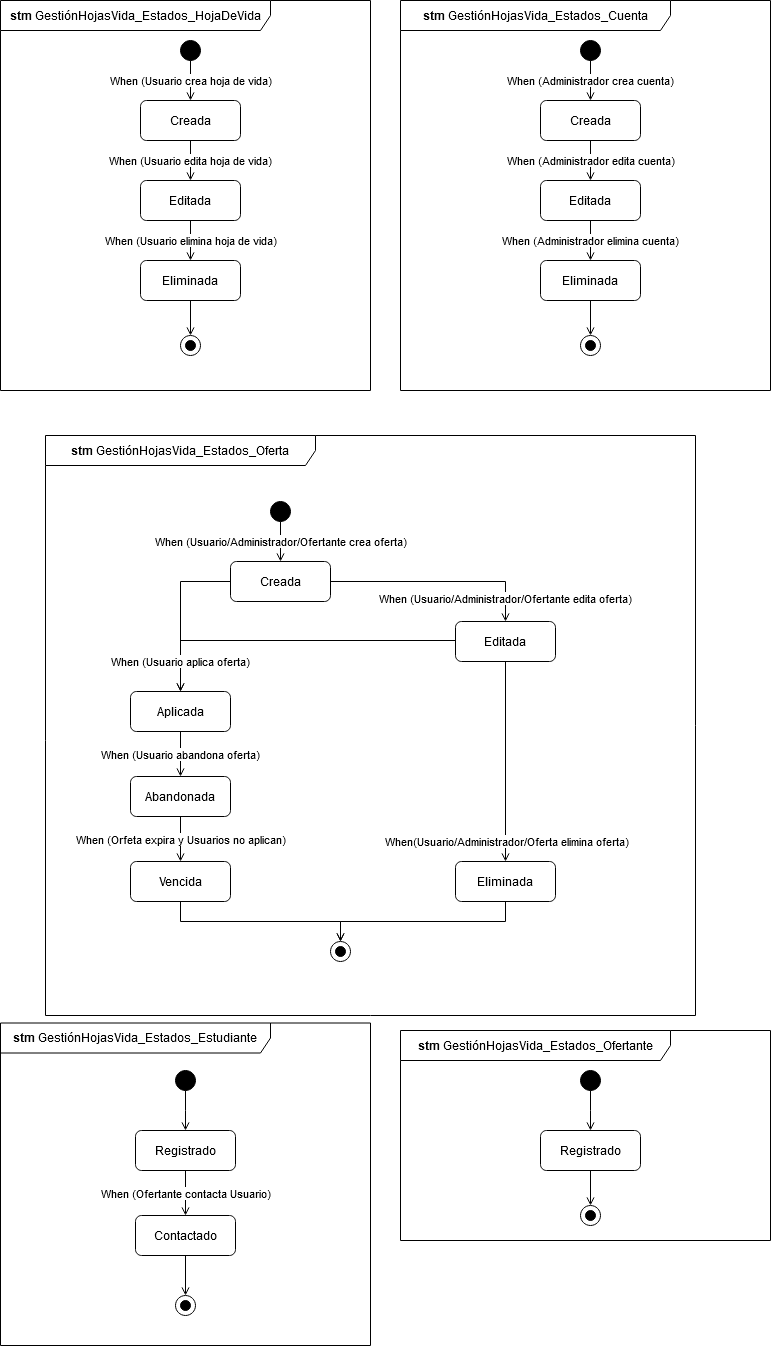

The diagram above was exported from draw.io. Its source (the exported page's mxGraphModel, read from the mxfile embedded in the PNG):
<mxGraphModel dx="868" dy="451" grid="1" gridSize="10" guides="1" tooltips="1" connect="1" arrows="1" fold="1" page="1" pageScale="1" pageWidth="1100" pageHeight="850" background="#ffffff" math="0" shadow="0">
  <root>
    <mxCell id="0" />
    <mxCell id="1" parent="0" />
    <mxCell id="YO4JoIQ3PpvjfvyNspI2-1" value="&lt;b&gt;stm &lt;/b&gt;GestiónHojasVida_Estados_HojaDeVida" style="shape=umlFrame;whiteSpace=wrap;html=1;width=270;height=30;" parent="1" vertex="1">
      <mxGeometry x="175" y="35" width="370" height="390" as="geometry" />
    </mxCell>
    <mxCell id="YO4JoIQ3PpvjfvyNspI2-6" value="When (Usuario crea hoja de vida)" style="edgeStyle=orthogonalEdgeStyle;rounded=0;orthogonalLoop=1;jettySize=auto;html=1;endArrow=open;endFill=0;" parent="1" source="YO4JoIQ3PpvjfvyNspI2-2" target="YO4JoIQ3PpvjfvyNspI2-3" edge="1">
      <mxGeometry relative="1" as="geometry">
        <Array as="points">
          <mxPoint x="365" y="115" />
          <mxPoint x="365" y="115" />
        </Array>
      </mxGeometry>
    </mxCell>
    <mxCell id="YO4JoIQ3PpvjfvyNspI2-2" value="" style="shape=ellipse;html=1;fillColor=#000000;fontSize=18;fontColor=#ffffff;" parent="1" vertex="1">
      <mxGeometry x="355" y="75" width="20" height="20" as="geometry" />
    </mxCell>
    <mxCell id="YO4JoIQ3PpvjfvyNspI2-11" value="When (Usuario edita hoja de vida)" style="edgeStyle=orthogonalEdgeStyle;rounded=0;orthogonalLoop=1;jettySize=auto;html=1;exitX=0.5;exitY=1;exitDx=0;exitDy=0;entryX=0.5;entryY=0;entryDx=0;entryDy=0;endArrow=open;endFill=0;" parent="1" source="YO4JoIQ3PpvjfvyNspI2-3" target="YO4JoIQ3PpvjfvyNspI2-4" edge="1">
      <mxGeometry relative="1" as="geometry" />
    </mxCell>
    <mxCell id="YO4JoIQ3PpvjfvyNspI2-3" value="Creada" style="shape=rect;rounded=1;html=1;whiteSpace=wrap;align=center;" parent="1" vertex="1">
      <mxGeometry x="315" y="135" width="100" height="40" as="geometry" />
    </mxCell>
    <mxCell id="YO4JoIQ3PpvjfvyNspI2-12" value="When (Usuario elimina hoja de vida)" style="edgeStyle=orthogonalEdgeStyle;rounded=0;orthogonalLoop=1;jettySize=auto;html=1;exitX=0.5;exitY=1;exitDx=0;exitDy=0;entryX=0.5;entryY=0;entryDx=0;entryDy=0;endArrow=open;endFill=0;" parent="1" source="YO4JoIQ3PpvjfvyNspI2-4" target="YO4JoIQ3PpvjfvyNspI2-5" edge="1">
      <mxGeometry relative="1" as="geometry" />
    </mxCell>
    <mxCell id="YO4JoIQ3PpvjfvyNspI2-4" value="Editada" style="shape=rect;rounded=1;html=1;whiteSpace=wrap;align=center;" parent="1" vertex="1">
      <mxGeometry x="315" y="215" width="100" height="40" as="geometry" />
    </mxCell>
    <mxCell id="YO4JoIQ3PpvjfvyNspI2-14" style="edgeStyle=orthogonalEdgeStyle;rounded=0;orthogonalLoop=1;jettySize=auto;html=1;exitX=0.5;exitY=1;exitDx=0;exitDy=0;entryX=0.5;entryY=0;entryDx=0;entryDy=0;entryPerimeter=0;endArrow=open;endFill=0;" parent="1" source="YO4JoIQ3PpvjfvyNspI2-5" target="YO4JoIQ3PpvjfvyNspI2-13" edge="1">
      <mxGeometry relative="1" as="geometry" />
    </mxCell>
    <mxCell id="YO4JoIQ3PpvjfvyNspI2-5" value="Eliminada" style="shape=rect;rounded=1;html=1;whiteSpace=wrap;align=center;" parent="1" vertex="1">
      <mxGeometry x="315" y="295" width="100" height="40" as="geometry" />
    </mxCell>
    <mxCell id="YO4JoIQ3PpvjfvyNspI2-13" value="" style="shape=mxgraph.sysml.actFinal;html=1;verticalLabelPosition=bottom;labelBackgroundColor=#ffffff;verticalAlign=top;" parent="1" vertex="1">
      <mxGeometry x="355" y="370" width="20" height="20" as="geometry" />
    </mxCell>
    <mxCell id="YO4JoIQ3PpvjfvyNspI2-25" value="&lt;b&gt;stm &lt;/b&gt;GestiónHojasVida_Estados_Cuenta" style="shape=umlFrame;whiteSpace=wrap;html=1;width=270;height=30;" parent="1" vertex="1">
      <mxGeometry x="575" y="35" width="370" height="390" as="geometry" />
    </mxCell>
    <mxCell id="YO4JoIQ3PpvjfvyNspI2-26" value="When (Administrador crea cuenta)" style="edgeStyle=orthogonalEdgeStyle;rounded=0;orthogonalLoop=1;jettySize=auto;html=1;endArrow=open;endFill=0;" parent="1" source="YO4JoIQ3PpvjfvyNspI2-27" target="YO4JoIQ3PpvjfvyNspI2-29" edge="1">
      <mxGeometry relative="1" as="geometry">
        <Array as="points">
          <mxPoint x="765" y="115" />
          <mxPoint x="765" y="115" />
        </Array>
      </mxGeometry>
    </mxCell>
    <mxCell id="YO4JoIQ3PpvjfvyNspI2-27" value="" style="shape=ellipse;html=1;fillColor=#000000;fontSize=18;fontColor=#ffffff;" parent="1" vertex="1">
      <mxGeometry x="755" y="75" width="20" height="20" as="geometry" />
    </mxCell>
    <mxCell id="YO4JoIQ3PpvjfvyNspI2-28" value="When (Administrador edita cuenta)" style="edgeStyle=orthogonalEdgeStyle;rounded=0;orthogonalLoop=1;jettySize=auto;html=1;exitX=0.5;exitY=1;exitDx=0;exitDy=0;entryX=0.5;entryY=0;entryDx=0;entryDy=0;endArrow=open;endFill=0;" parent="1" source="YO4JoIQ3PpvjfvyNspI2-29" target="YO4JoIQ3PpvjfvyNspI2-31" edge="1">
      <mxGeometry relative="1" as="geometry">
        <mxPoint as="offset" />
      </mxGeometry>
    </mxCell>
    <mxCell id="YO4JoIQ3PpvjfvyNspI2-29" value="Creada" style="shape=rect;rounded=1;html=1;whiteSpace=wrap;align=center;" parent="1" vertex="1">
      <mxGeometry x="715" y="135" width="100" height="40" as="geometry" />
    </mxCell>
    <mxCell id="YO4JoIQ3PpvjfvyNspI2-30" value="&lt;div&gt;When (Administrador elimina cuenta)&lt;/div&gt;" style="edgeStyle=orthogonalEdgeStyle;rounded=0;orthogonalLoop=1;jettySize=auto;html=1;exitX=0.5;exitY=1;exitDx=0;exitDy=0;entryX=0.5;entryY=0;entryDx=0;entryDy=0;endArrow=open;endFill=0;" parent="1" source="YO4JoIQ3PpvjfvyNspI2-31" target="YO4JoIQ3PpvjfvyNspI2-33" edge="1">
      <mxGeometry relative="1" as="geometry" />
    </mxCell>
    <mxCell id="YO4JoIQ3PpvjfvyNspI2-31" value="Editada" style="shape=rect;rounded=1;html=1;whiteSpace=wrap;align=center;" parent="1" vertex="1">
      <mxGeometry x="715" y="215" width="100" height="40" as="geometry" />
    </mxCell>
    <mxCell id="YO4JoIQ3PpvjfvyNspI2-32" style="edgeStyle=orthogonalEdgeStyle;rounded=0;orthogonalLoop=1;jettySize=auto;html=1;exitX=0.5;exitY=1;exitDx=0;exitDy=0;entryX=0.5;entryY=0;entryDx=0;entryDy=0;entryPerimeter=0;endArrow=open;endFill=0;" parent="1" source="YO4JoIQ3PpvjfvyNspI2-33" target="YO4JoIQ3PpvjfvyNspI2-34" edge="1">
      <mxGeometry relative="1" as="geometry" />
    </mxCell>
    <mxCell id="YO4JoIQ3PpvjfvyNspI2-33" value="Eliminada" style="shape=rect;rounded=1;html=1;whiteSpace=wrap;align=center;" parent="1" vertex="1">
      <mxGeometry x="715" y="295" width="100" height="40" as="geometry" />
    </mxCell>
    <mxCell id="YO4JoIQ3PpvjfvyNspI2-34" value="" style="shape=mxgraph.sysml.actFinal;html=1;verticalLabelPosition=bottom;labelBackgroundColor=#ffffff;verticalAlign=top;" parent="1" vertex="1">
      <mxGeometry x="755" y="370" width="20" height="20" as="geometry" />
    </mxCell>
    <mxCell id="YO4JoIQ3PpvjfvyNspI2-35" value="&lt;b&gt;stm &lt;/b&gt;GestiónHojasVida_Estados_Oferta" style="shape=umlFrame;whiteSpace=wrap;html=1;width=270;height=30;" parent="1" vertex="1">
      <mxGeometry x="220" y="470" width="650" height="580" as="geometry" />
    </mxCell>
    <mxCell id="YO4JoIQ3PpvjfvyNspI2-36" value="When (Usuario/Administrador/Ofertante crea oferta)" style="edgeStyle=orthogonalEdgeStyle;rounded=0;orthogonalLoop=1;jettySize=auto;html=1;endArrow=open;endFill=0;" parent="1" source="YO4JoIQ3PpvjfvyNspI2-37" target="YO4JoIQ3PpvjfvyNspI2-39" edge="1">
      <mxGeometry relative="1" as="geometry">
        <Array as="points">
          <mxPoint x="455" y="576" />
          <mxPoint x="455" y="576" />
        </Array>
      </mxGeometry>
    </mxCell>
    <mxCell id="YO4JoIQ3PpvjfvyNspI2-37" value="" style="shape=ellipse;html=1;fillColor=#000000;fontSize=18;fontColor=#ffffff;" parent="1" vertex="1">
      <mxGeometry x="445" y="536" width="20" height="20" as="geometry" />
    </mxCell>
    <mxCell id="YO4JoIQ3PpvjfvyNspI2-38" value="When (Usuario/Administrador/Ofertante edita oferta)" style="edgeStyle=orthogonalEdgeStyle;rounded=0;orthogonalLoop=1;jettySize=auto;html=1;exitX=1;exitY=0.5;exitDx=0;exitDy=0;entryX=0.5;entryY=0;entryDx=0;entryDy=0;endArrow=open;endFill=0;" parent="1" source="YO4JoIQ3PpvjfvyNspI2-39" target="YO4JoIQ3PpvjfvyNspI2-41" edge="1">
      <mxGeometry x="0.6923" y="-10" relative="1" as="geometry">
        <mxPoint x="10" y="10" as="offset" />
      </mxGeometry>
    </mxCell>
    <mxCell id="YO4JoIQ3PpvjfvyNspI2-47" style="edgeStyle=orthogonalEdgeStyle;rounded=0;orthogonalLoop=1;jettySize=auto;html=1;exitX=0;exitY=0.5;exitDx=0;exitDy=0;endArrow=open;endFill=0;" parent="1" source="YO4JoIQ3PpvjfvyNspI2-39" target="YO4JoIQ3PpvjfvyNspI2-45" edge="1">
      <mxGeometry relative="1" as="geometry" />
    </mxCell>
    <mxCell id="YO4JoIQ3PpvjfvyNspI2-39" value="Creada" style="shape=rect;rounded=1;html=1;whiteSpace=wrap;align=center;" parent="1" vertex="1">
      <mxGeometry x="405" y="596" width="100" height="40" as="geometry" />
    </mxCell>
    <mxCell id="YO4JoIQ3PpvjfvyNspI2-48" value="&lt;div&gt;When (Usuario aplica oferta)&lt;/div&gt;" style="edgeStyle=orthogonalEdgeStyle;rounded=0;orthogonalLoop=1;jettySize=auto;html=1;exitX=0;exitY=0.5;exitDx=0;exitDy=0;entryX=0.5;entryY=0;entryDx=0;entryDy=0;endArrow=open;endFill=0;" parent="1" target="YO4JoIQ3PpvjfvyNspI2-45" edge="1">
      <mxGeometry x="0.6872" y="21" relative="1" as="geometry">
        <mxPoint x="630" y="675" as="sourcePoint" />
        <mxPoint x="355" y="715" as="targetPoint" />
        <mxPoint x="-21" y="21" as="offset" />
      </mxGeometry>
    </mxCell>
    <mxCell id="YO4JoIQ3PpvjfvyNspI2-55" style="edgeStyle=orthogonalEdgeStyle;rounded=0;orthogonalLoop=1;jettySize=auto;html=1;entryX=0.5;entryY=0;entryDx=0;entryDy=0;endArrow=open;endFill=0;" parent="1" source="YO4JoIQ3PpvjfvyNspI2-41" target="YO4JoIQ3PpvjfvyNspI2-43" edge="1">
      <mxGeometry relative="1" as="geometry" />
    </mxCell>
    <mxCell id="t3hURlkrOvyr4WL2rICc-1" value="When(Usuario/Administrador/Oferta elimina oferta)" style="edgeLabel;html=1;align=center;verticalAlign=middle;resizable=0;points=[];" parent="YO4JoIQ3PpvjfvyNspI2-55" vertex="1" connectable="0">
      <mxGeometry x="0.79" relative="1" as="geometry">
        <mxPoint as="offset" />
      </mxGeometry>
    </mxCell>
    <mxCell id="YO4JoIQ3PpvjfvyNspI2-41" value="Editada" style="shape=rect;rounded=1;html=1;whiteSpace=wrap;align=center;" parent="1" vertex="1">
      <mxGeometry x="630" y="656" width="100" height="40" as="geometry" />
    </mxCell>
    <mxCell id="YO4JoIQ3PpvjfvyNspI2-42" style="edgeStyle=orthogonalEdgeStyle;rounded=0;orthogonalLoop=1;jettySize=auto;html=1;exitX=0.5;exitY=1;exitDx=0;exitDy=0;entryX=0.5;entryY=0;entryDx=0;entryDy=0;entryPerimeter=0;endArrow=open;endFill=0;" parent="1" source="YO4JoIQ3PpvjfvyNspI2-43" target="YO4JoIQ3PpvjfvyNspI2-44" edge="1">
      <mxGeometry relative="1" as="geometry" />
    </mxCell>
    <mxCell id="YO4JoIQ3PpvjfvyNspI2-43" value="Eliminada" style="shape=rect;rounded=1;html=1;whiteSpace=wrap;align=center;" parent="1" vertex="1">
      <mxGeometry x="630" y="896" width="100" height="40" as="geometry" />
    </mxCell>
    <mxCell id="YO4JoIQ3PpvjfvyNspI2-44" value="" style="shape=mxgraph.sysml.actFinal;html=1;verticalLabelPosition=bottom;labelBackgroundColor=#ffffff;verticalAlign=top;" parent="1" vertex="1">
      <mxGeometry x="505" y="976" width="20" height="20" as="geometry" />
    </mxCell>
    <mxCell id="YO4JoIQ3PpvjfvyNspI2-51" value="When (Usuario abandona oferta)" style="edgeStyle=orthogonalEdgeStyle;rounded=0;orthogonalLoop=1;jettySize=auto;html=1;exitX=0.5;exitY=1;exitDx=0;exitDy=0;endArrow=open;endFill=0;" parent="1" source="YO4JoIQ3PpvjfvyNspI2-45" target="YO4JoIQ3PpvjfvyNspI2-50" edge="1">
      <mxGeometry relative="1" as="geometry" />
    </mxCell>
    <mxCell id="YO4JoIQ3PpvjfvyNspI2-45" value="Aplicada" style="shape=rect;rounded=1;html=1;whiteSpace=wrap;align=center;" parent="1" vertex="1">
      <mxGeometry x="305" y="726" width="100" height="40" as="geometry" />
    </mxCell>
    <mxCell id="YO4JoIQ3PpvjfvyNspI2-53" value="When (Orfeta expira y Usuarios no aplican)" style="edgeStyle=orthogonalEdgeStyle;rounded=0;orthogonalLoop=1;jettySize=auto;html=1;exitX=0.5;exitY=1;exitDx=0;exitDy=0;entryX=0.5;entryY=0;entryDx=0;entryDy=0;endArrow=open;endFill=0;" parent="1" source="YO4JoIQ3PpvjfvyNspI2-50" target="YO4JoIQ3PpvjfvyNspI2-52" edge="1">
      <mxGeometry relative="1" as="geometry" />
    </mxCell>
    <mxCell id="YO4JoIQ3PpvjfvyNspI2-50" value="Abandonada" style="shape=rect;rounded=1;html=1;whiteSpace=wrap;align=center;" parent="1" vertex="1">
      <mxGeometry x="305" y="811" width="100" height="40" as="geometry" />
    </mxCell>
    <mxCell id="YO4JoIQ3PpvjfvyNspI2-56" style="edgeStyle=orthogonalEdgeStyle;rounded=0;orthogonalLoop=1;jettySize=auto;html=1;exitX=0.5;exitY=1;exitDx=0;exitDy=0;entryX=0.5;entryY=0;entryDx=0;entryDy=0;entryPerimeter=0;endArrow=open;endFill=0;" parent="1" source="YO4JoIQ3PpvjfvyNspI2-52" target="YO4JoIQ3PpvjfvyNspI2-44" edge="1">
      <mxGeometry relative="1" as="geometry" />
    </mxCell>
    <mxCell id="YO4JoIQ3PpvjfvyNspI2-52" value="Vencida" style="shape=rect;rounded=1;html=1;whiteSpace=wrap;align=center;" parent="1" vertex="1">
      <mxGeometry x="305" y="896" width="100" height="40" as="geometry" />
    </mxCell>
    <mxCell id="YO4JoIQ3PpvjfvyNspI2-57" value="&lt;b&gt;stm &lt;/b&gt;GestiónHojasVida_Estados_Estudiante" style="shape=umlFrame;whiteSpace=wrap;html=1;width=270;height=30;" parent="1" vertex="1">
      <mxGeometry x="175" y="1057.5" width="370" height="322.5" as="geometry" />
    </mxCell>
    <mxCell id="YO4JoIQ3PpvjfvyNspI2-58" value="" style="edgeStyle=orthogonalEdgeStyle;rounded=0;orthogonalLoop=1;jettySize=auto;html=1;endArrow=open;endFill=0;" parent="1" source="YO4JoIQ3PpvjfvyNspI2-59" target="YO4JoIQ3PpvjfvyNspI2-61" edge="1">
      <mxGeometry relative="1" as="geometry">
        <Array as="points">
          <mxPoint x="360" y="1145" />
          <mxPoint x="360" y="1145" />
        </Array>
      </mxGeometry>
    </mxCell>
    <mxCell id="YO4JoIQ3PpvjfvyNspI2-59" value="" style="shape=ellipse;html=1;fillColor=#000000;fontSize=18;fontColor=#ffffff;" parent="1" vertex="1">
      <mxGeometry x="350" y="1105" width="20" height="20" as="geometry" />
    </mxCell>
    <mxCell id="YO4JoIQ3PpvjfvyNspI2-75" value="When (Ofertante contacta Usuario)" style="edgeStyle=orthogonalEdgeStyle;rounded=0;orthogonalLoop=1;jettySize=auto;html=1;exitX=0.5;exitY=1;exitDx=0;exitDy=0;endArrow=open;endFill=0;" parent="1" source="YO4JoIQ3PpvjfvyNspI2-61" target="YO4JoIQ3PpvjfvyNspI2-73" edge="1">
      <mxGeometry relative="1" as="geometry" />
    </mxCell>
    <mxCell id="YO4JoIQ3PpvjfvyNspI2-61" value="Registrado" style="shape=rect;rounded=1;html=1;whiteSpace=wrap;align=center;" parent="1" vertex="1">
      <mxGeometry x="310" y="1165" width="100" height="40" as="geometry" />
    </mxCell>
    <mxCell id="YO4JoIQ3PpvjfvyNspI2-64" style="edgeStyle=orthogonalEdgeStyle;rounded=0;orthogonalLoop=1;jettySize=auto;html=1;exitX=0.5;exitY=1;exitDx=0;exitDy=0;entryX=0.5;entryY=0;entryDx=0;entryDy=0;entryPerimeter=0;endArrow=open;endFill=0;" parent="1" source="YO4JoIQ3PpvjfvyNspI2-73" target="YO4JoIQ3PpvjfvyNspI2-66" edge="1">
      <mxGeometry relative="1" as="geometry">
        <mxPoint x="360" y="1375" as="sourcePoint" />
      </mxGeometry>
    </mxCell>
    <mxCell id="YO4JoIQ3PpvjfvyNspI2-66" value="" style="shape=mxgraph.sysml.actFinal;html=1;verticalLabelPosition=bottom;labelBackgroundColor=#ffffff;verticalAlign=top;" parent="1" vertex="1">
      <mxGeometry x="350" y="1330" width="20" height="20" as="geometry" />
    </mxCell>
    <mxCell id="YO4JoIQ3PpvjfvyNspI2-67" value="&lt;b&gt;stm &lt;/b&gt;GestiónHojasVida_Estados_Ofertante" style="shape=umlFrame;whiteSpace=wrap;html=1;width=270;height=30;" parent="1" vertex="1">
      <mxGeometry x="575" y="1065" width="370" height="210" as="geometry" />
    </mxCell>
    <mxCell id="YO4JoIQ3PpvjfvyNspI2-68" value="" style="edgeStyle=orthogonalEdgeStyle;rounded=0;orthogonalLoop=1;jettySize=auto;html=1;endArrow=open;endFill=0;" parent="1" source="YO4JoIQ3PpvjfvyNspI2-69" target="YO4JoIQ3PpvjfvyNspI2-70" edge="1">
      <mxGeometry relative="1" as="geometry">
        <Array as="points">
          <mxPoint x="765" y="1145" />
          <mxPoint x="765" y="1145" />
        </Array>
      </mxGeometry>
    </mxCell>
    <mxCell id="YO4JoIQ3PpvjfvyNspI2-69" value="" style="shape=ellipse;html=1;fillColor=#000000;fontSize=18;fontColor=#ffffff;" parent="1" vertex="1">
      <mxGeometry x="755" y="1105" width="20" height="20" as="geometry" />
    </mxCell>
    <mxCell id="YO4JoIQ3PpvjfvyNspI2-70" value="Registrado" style="shape=rect;rounded=1;html=1;whiteSpace=wrap;align=center;" parent="1" vertex="1">
      <mxGeometry x="715" y="1165" width="100" height="40" as="geometry" />
    </mxCell>
    <mxCell id="YO4JoIQ3PpvjfvyNspI2-71" style="edgeStyle=orthogonalEdgeStyle;rounded=0;orthogonalLoop=1;jettySize=auto;html=1;exitX=0.5;exitY=1;exitDx=0;exitDy=0;entryX=0.5;entryY=0;entryDx=0;entryDy=0;entryPerimeter=0;endArrow=open;endFill=0;" parent="1" source="YO4JoIQ3PpvjfvyNspI2-70" target="YO4JoIQ3PpvjfvyNspI2-72" edge="1">
      <mxGeometry relative="1" as="geometry">
        <mxPoint x="765" y="1375" as="sourcePoint" />
      </mxGeometry>
    </mxCell>
    <mxCell id="YO4JoIQ3PpvjfvyNspI2-72" value="" style="shape=mxgraph.sysml.actFinal;html=1;verticalLabelPosition=bottom;labelBackgroundColor=#ffffff;verticalAlign=top;" parent="1" vertex="1">
      <mxGeometry x="755" y="1240" width="20" height="20" as="geometry" />
    </mxCell>
    <mxCell id="YO4JoIQ3PpvjfvyNspI2-73" value="Contactado" style="shape=rect;rounded=1;html=1;whiteSpace=wrap;align=center;" parent="1" vertex="1">
      <mxGeometry x="310" y="1250" width="100" height="40" as="geometry" />
    </mxCell>
  </root>
</mxGraphModel>